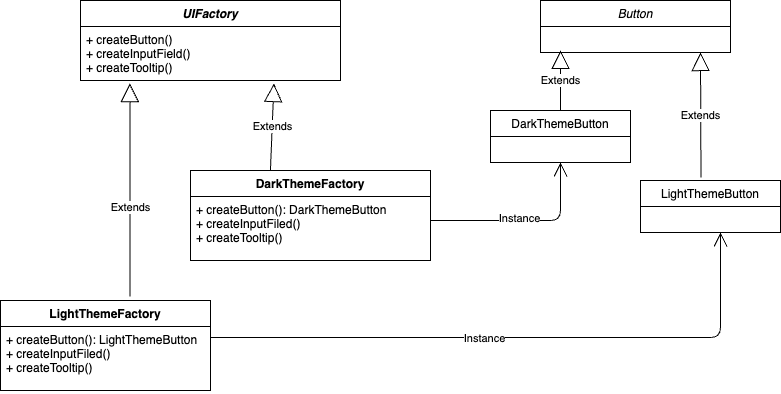

The diagram above was exported from draw.io. Its source (the exported page's mxGraphModel, read from the mxfile embedded in the PNG):
<mxGraphModel dx="1046" dy="570" grid="1" gridSize="10" guides="1" tooltips="1" connect="1" arrows="1" fold="1" page="1" pageScale="1" pageWidth="827" pageHeight="1169" math="0" shadow="0">
  <root>
    <mxCell id="0" />
    <mxCell id="1" parent="0" />
    <mxCell id="2" value="UIFactory" style="swimlane;fontStyle=3;align=center;verticalAlign=top;childLayout=stackLayout;horizontal=1;startSize=26;horizontalStack=0;resizeParent=1;resizeParentMax=0;resizeLast=0;collapsible=1;marginBottom=0;" vertex="1" parent="1">
      <mxGeometry x="110" y="10" width="260" height="80" as="geometry" />
    </mxCell>
    <mxCell id="5" value="+ createButton()&#10;+ createInputField()&#10;+ createTooltip()" style="text;strokeColor=none;fillColor=none;align=left;verticalAlign=top;spacingLeft=4;spacingRight=4;overflow=hidden;rotatable=0;points=[[0,0.5],[1,0.5]];portConstraint=eastwest;" vertex="1" parent="2">
      <mxGeometry y="26" width="260" height="54" as="geometry" />
    </mxCell>
    <mxCell id="6" value="LightThemeFactory" style="swimlane;fontStyle=1;align=center;verticalAlign=top;childLayout=stackLayout;horizontal=1;startSize=26;horizontalStack=0;resizeParent=1;resizeParentMax=0;resizeLast=0;collapsible=1;marginBottom=0;" vertex="1" parent="1">
      <mxGeometry x="30" y="310" width="210" height="90" as="geometry" />
    </mxCell>
    <mxCell id="9" value="+ createButton(): LightThemeButton&#10;+ createInputFiled()&#10;+ createTooltip()" style="text;strokeColor=none;fillColor=none;align=left;verticalAlign=top;spacingLeft=4;spacingRight=4;overflow=hidden;rotatable=0;points=[[0,0.5],[1,0.5]];portConstraint=eastwest;" vertex="1" parent="6">
      <mxGeometry y="26" width="210" height="64" as="geometry" />
    </mxCell>
    <mxCell id="10" value="Extends" style="endArrow=block;endSize=16;endFill=0;html=1;exitX=0.617;exitY=-0.044;exitDx=0;exitDy=0;exitPerimeter=0;entryX=0.19;entryY=1.056;entryDx=0;entryDy=0;entryPerimeter=0;" edge="1" parent="1" source="6" target="5">
      <mxGeometry x="-0.1667" width="160" relative="1" as="geometry">
        <mxPoint x="160" y="130" as="sourcePoint" />
        <mxPoint x="220" y="80" as="targetPoint" />
        <Array as="points">
          <mxPoint x="159.5" y="170" />
        </Array>
        <mxPoint as="offset" />
      </mxGeometry>
    </mxCell>
    <mxCell id="11" value="DarkThemeFactory" style="swimlane;fontStyle=1;align=center;verticalAlign=top;childLayout=stackLayout;horizontal=1;startSize=26;horizontalStack=0;resizeParent=1;resizeParentMax=0;resizeLast=0;collapsible=1;marginBottom=0;" vertex="1" parent="1">
      <mxGeometry x="220" y="180" width="240" height="90" as="geometry" />
    </mxCell>
    <mxCell id="12" value="+ createButton(): DarkThemeButton&#10;+ createInputFiled()&#10;+ createTooltip()" style="text;strokeColor=none;fillColor=none;align=left;verticalAlign=top;spacingLeft=4;spacingRight=4;overflow=hidden;rotatable=0;points=[[0,0.5],[1,0.5]];portConstraint=eastwest;" vertex="1" parent="11">
      <mxGeometry y="26" width="240" height="64" as="geometry" />
    </mxCell>
    <mxCell id="14" value="Extends" style="endArrow=block;endSize=16;endFill=0;html=1;entryX=0.744;entryY=1.056;entryDx=0;entryDy=0;entryPerimeter=0;exitX=0.333;exitY=0;exitDx=0;exitDy=0;exitPerimeter=0;" edge="1" parent="1" source="11" target="5">
      <mxGeometry width="160" relative="1" as="geometry">
        <mxPoint x="390" y="230" as="sourcePoint" />
        <mxPoint x="410" y="290" as="targetPoint" />
        <Array as="points" />
      </mxGeometry>
    </mxCell>
    <mxCell id="20" value="Button" style="swimlane;fontStyle=2;childLayout=stackLayout;horizontal=1;startSize=26;fillColor=none;horizontalStack=0;resizeParent=1;resizeParentMax=0;resizeLast=0;collapsible=1;marginBottom=0;" vertex="1" parent="1">
      <mxGeometry x="570" y="10" width="190" height="52" as="geometry" />
    </mxCell>
    <mxCell id="24" value="LightThemeButton" style="swimlane;fontStyle=0;childLayout=stackLayout;horizontal=1;startSize=26;fillColor=none;horizontalStack=0;resizeParent=1;resizeParentMax=0;resizeLast=0;collapsible=1;marginBottom=0;" vertex="1" parent="1">
      <mxGeometry x="670" y="190" width="140" height="52" as="geometry" />
    </mxCell>
    <mxCell id="25" value="DarkThemeButton" style="swimlane;fontStyle=0;childLayout=stackLayout;horizontal=1;startSize=26;fillColor=none;horizontalStack=0;resizeParent=1;resizeParentMax=0;resizeLast=0;collapsible=1;marginBottom=0;" vertex="1" parent="1">
      <mxGeometry x="520" y="120" width="140" height="52" as="geometry" />
    </mxCell>
    <mxCell id="26" value="Extends" style="endArrow=block;endSize=16;endFill=0;html=1;" edge="1" parent="1">
      <mxGeometry width="160" relative="1" as="geometry">
        <mxPoint x="590" y="120" as="sourcePoint" />
        <mxPoint x="590" y="60" as="targetPoint" />
      </mxGeometry>
    </mxCell>
    <mxCell id="28" value="Extends" style="endArrow=block;endSize=16;endFill=0;html=1;exitX=0.432;exitY=-0.058;exitDx=0;exitDy=0;exitPerimeter=0;" edge="1" parent="1" source="24">
      <mxGeometry width="160" relative="1" as="geometry">
        <mxPoint x="730" y="122" as="sourcePoint" />
        <mxPoint x="730" y="62.00000000000006" as="targetPoint" />
      </mxGeometry>
    </mxCell>
    <mxCell id="35" value="" style="endArrow=open;endFill=1;endSize=12;html=1;entryX=0.5;entryY=1;entryDx=0;entryDy=0;" edge="1" parent="1" target="25">
      <mxGeometry width="160" relative="1" as="geometry">
        <mxPoint x="460" y="230" as="sourcePoint" />
        <mxPoint x="620" y="230" as="targetPoint" />
        <Array as="points">
          <mxPoint x="590" y="230" />
        </Array>
      </mxGeometry>
    </mxCell>
    <mxCell id="37" value="Instance" style="edgeLabel;html=1;align=center;verticalAlign=middle;resizable=0;points=[];" vertex="1" connectable="0" parent="35">
      <mxGeometry x="-0.0691" y="3" relative="1" as="geometry">
        <mxPoint as="offset" />
      </mxGeometry>
    </mxCell>
    <mxCell id="36" value="" style="endArrow=open;endFill=1;endSize=12;html=1;entryX=0.5;entryY=1;entryDx=0;entryDy=0;exitX=0.998;exitY=0.172;exitDx=0;exitDy=0;exitPerimeter=0;" edge="1" parent="1" source="9">
      <mxGeometry width="160" relative="1" as="geometry">
        <mxPoint x="250" y="350" as="sourcePoint" />
        <mxPoint x="750" y="242" as="targetPoint" />
        <Array as="points">
          <mxPoint x="750" y="347" />
        </Array>
      </mxGeometry>
    </mxCell>
    <mxCell id="38" value="Instance" style="edgeLabel;html=1;align=center;verticalAlign=middle;resizable=0;points=[];" vertex="1" connectable="0" parent="36">
      <mxGeometry x="-0.1098" relative="1" as="geometry">
        <mxPoint as="offset" />
      </mxGeometry>
    </mxCell>
  </root>
</mxGraphModel>